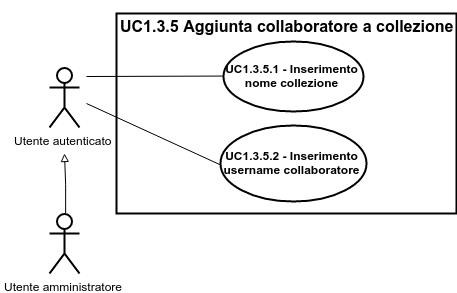

The diagram above was exported from draw.io. Its source (the exported page's mxGraphModel, read from the mxfile embedded in the PNG):
<mxGraphModel dx="4378" dy="2906" grid="1" gridSize="10" guides="1" tooltips="1" connect="1" arrows="1" fold="1" page="1" pageScale="1" pageWidth="826" pageHeight="1169" background="#ffffff" math="0">
  <root>
    <mxCell id="0" />
    <mxCell id="1" parent="0" />
    <mxCell id="2" value="" style="html=1;shadow=0;glass=0;strokeWidth=2;fillColor=none;" vertex="1" parent="1">
      <mxGeometry x="1310" y="-680" width="340" height="200" as="geometry" />
    </mxCell>
    <mxCell id="3" value="Utente autenticato" style="shape=umlActor;verticalLabelPosition=bottom;labelBackgroundColor=#ffffff;verticalAlign=top;html=1;shadow=0;glass=0;strokeWidth=2;fillColor=none;" vertex="1" parent="1">
      <mxGeometry x="1243" y="-626" width="30" height="60" as="geometry" />
    </mxCell>
    <mxCell id="4" value="&lt;b&gt;UC1.3.5.1 - Inserimento nome collezione&lt;/b&gt;" style="ellipse;whiteSpace=wrap;html=1;shadow=0;glass=0;strokeWidth=2;fillColor=none;" vertex="1" parent="1">
      <mxGeometry x="1417" y="-652" width="140" height="70" as="geometry" />
    </mxCell>
    <mxCell id="5" value="&lt;b&gt;UC1.3.5.2 - Inserimento username collaboratore&lt;/b&gt;" style="ellipse;whiteSpace=wrap;html=1;shadow=0;glass=0;strokeWidth=2;fillColor=none;" vertex="1" parent="1">
      <mxGeometry x="1414" y="-568" width="146" height="76" as="geometry" />
    </mxCell>
    <mxCell id="6" value="" style="endArrow=none;html=1;strokeWidth=1;entryX=0;entryY=0.5;" edge="1" target="4" parent="1">
      <mxGeometry x="1253" y="-606.8677685950413" width="50" height="50" as="geometry">
        <mxPoint x="1280" y="-617" as="sourcePoint" />
        <mxPoint x="1303" y="-630" as="targetPoint" />
      </mxGeometry>
    </mxCell>
    <mxCell id="7" value="" style="endArrow=none;html=1;strokeWidth=1;entryX=0;entryY=0.5;" edge="1" target="5" parent="1">
      <mxGeometry x="1253" y="-550" width="50" height="50" as="geometry">
        <mxPoint x="1280" y="-590" as="sourcePoint" />
        <mxPoint x="1313" y="-560" as="targetPoint" />
      </mxGeometry>
    </mxCell>
    <mxCell id="8" value="&lt;font style=&quot;font-size: 16px&quot;&gt;UC1.3.5 Aggiunta collaboratore a collezione&lt;/font&gt;" style="text;html=1;fontSize=24;fontStyle=1;verticalAlign=middle;align=center;shadow=0;glass=0;strokeWidth=2;fillColor=none;" vertex="1" parent="1">
      <mxGeometry x="1430" y="-690" width="100" height="40" as="geometry" />
    </mxCell>
    <mxCell id="9" value="" style="edgeStyle=orthogonalEdgeStyle;rounded=0;html=1;endArrow=block;endFill=0;jettySize=auto;orthogonalLoop=1;strokeWidth=1;fontSize=11;" edge="1" source="10" parent="1">
      <mxGeometry x="1258" y="-540" as="geometry">
        <mxPoint x="1258" y="-540" as="targetPoint" />
      </mxGeometry>
    </mxCell>
    <mxCell id="10" value="Utente amministratore" style="shape=umlActor;verticalLabelPosition=bottom;labelBackgroundColor=#ffffff;verticalAlign=top;html=1;shadow=0;glass=0;strokeWidth=2;fillColor=none;" vertex="1" parent="1">
      <mxGeometry x="1243" y="-480" width="30" height="60" as="geometry" />
    </mxCell>
  </root>
</mxGraphModel>